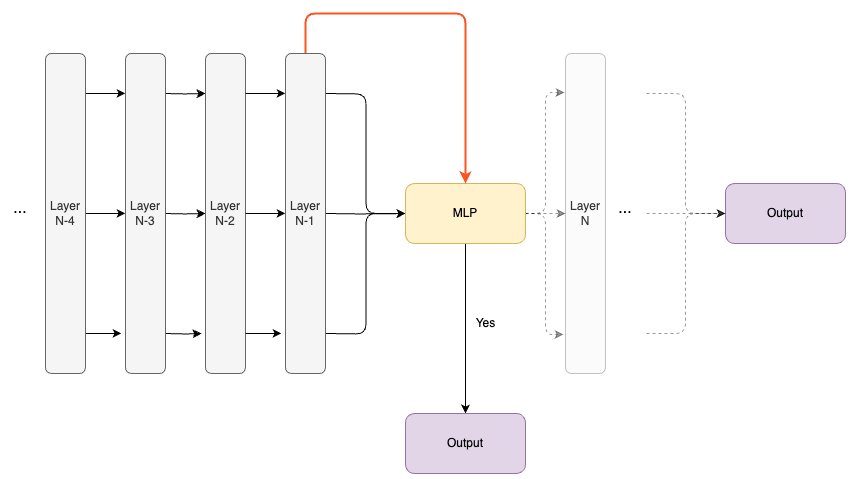

The diagram above was exported from draw.io. Its source (the exported page's mxGraphModel, read from the mxfile embedded in the PNG):
<mxGraphModel dx="984" dy="626" grid="1" gridSize="10" guides="1" tooltips="1" connect="1" arrows="1" fold="1" page="1" pageScale="1" pageWidth="827" pageHeight="1169" math="0" shadow="0">
  <root>
    <mxCell id="0" />
    <mxCell id="1" parent="0" />
    <mxCell id="QGGHK7eX1DcTlwTJZmHB-265" style="edgeStyle=orthogonalEdgeStyle;html=1;exitX=0.5;exitY=0;exitDx=0;exitDy=0;entryX=0.125;entryY=1;entryDx=0;entryDy=0;entryPerimeter=0;startArrow=none;startFill=0;endArrow=classic;endFill=1;" edge="1" parent="1" target="QGGHK7eX1DcTlwTJZmHB-268">
      <mxGeometry relative="1" as="geometry">
        <mxPoint x="200" y="200" as="sourcePoint" />
      </mxGeometry>
    </mxCell>
    <mxCell id="QGGHK7eX1DcTlwTJZmHB-266" style="edgeStyle=orthogonalEdgeStyle;html=1;exitX=0.5;exitY=0;exitDx=0;exitDy=0;entryX=0.5;entryY=1;entryDx=0;entryDy=0;startArrow=none;startFill=0;endArrow=classic;endFill=1;" edge="1" parent="1" target="QGGHK7eX1DcTlwTJZmHB-268">
      <mxGeometry relative="1" as="geometry">
        <mxPoint x="200" y="320" as="sourcePoint" />
      </mxGeometry>
    </mxCell>
    <mxCell id="QGGHK7eX1DcTlwTJZmHB-267" style="edgeStyle=orthogonalEdgeStyle;html=1;exitX=0.5;exitY=0;exitDx=0;exitDy=0;entryX=0.875;entryY=1.1;entryDx=0;entryDy=0;entryPerimeter=0;startArrow=none;startFill=0;endArrow=classic;endFill=1;" edge="1" parent="1" target="QGGHK7eX1DcTlwTJZmHB-268">
      <mxGeometry relative="1" as="geometry">
        <mxPoint x="200" y="440" as="sourcePoint" />
      </mxGeometry>
    </mxCell>
    <mxCell id="QGGHK7eX1DcTlwTJZmHB-268" value="Layer N-2" style="rounded=1;whiteSpace=wrap;html=1;direction=south;fillColor=#f5f5f5;fontColor=#333333;strokeColor=#666666;" vertex="1" parent="1">
      <mxGeometry x="240" y="160" width="40" height="320" as="geometry" />
    </mxCell>
    <mxCell id="QGGHK7eX1DcTlwTJZmHB-269" style="edgeStyle=orthogonalEdgeStyle;html=1;exitX=0.5;exitY=0;exitDx=0;exitDy=0;entryX=0;entryY=0.5;entryDx=0;entryDy=0;startArrow=none;startFill=0;endArrow=classic;endFill=1;" edge="1" parent="1" target="QGGHK7eX1DcTlwTJZmHB-276">
      <mxGeometry relative="1" as="geometry">
        <mxPoint x="360" y="200" as="sourcePoint" />
      </mxGeometry>
    </mxCell>
    <mxCell id="QGGHK7eX1DcTlwTJZmHB-270" style="edgeStyle=orthogonalEdgeStyle;html=1;exitX=0.5;exitY=0;exitDx=0;exitDy=0;entryX=0;entryY=0.5;entryDx=0;entryDy=0;startArrow=none;startFill=0;endArrow=classic;endFill=1;" edge="1" parent="1" target="QGGHK7eX1DcTlwTJZmHB-276">
      <mxGeometry relative="1" as="geometry">
        <mxPoint x="360" y="320" as="sourcePoint" />
      </mxGeometry>
    </mxCell>
    <mxCell id="QGGHK7eX1DcTlwTJZmHB-271" style="edgeStyle=orthogonalEdgeStyle;html=1;exitX=0.5;exitY=0;exitDx=0;exitDy=0;entryX=0;entryY=0.5;entryDx=0;entryDy=0;startArrow=none;startFill=0;endArrow=classic;endFill=1;" edge="1" parent="1" target="QGGHK7eX1DcTlwTJZmHB-276">
      <mxGeometry relative="1" as="geometry">
        <mxPoint x="360" y="440" as="sourcePoint" />
      </mxGeometry>
    </mxCell>
    <mxCell id="QGGHK7eX1DcTlwTJZmHB-272" style="edgeStyle=orthogonalEdgeStyle;html=1;exitX=1;exitY=0.5;exitDx=0;exitDy=0;startArrow=none;startFill=0;endArrow=classic;endFill=1;entryX=0.5;entryY=1;entryDx=0;entryDy=0;dashed=1;opacity=40;" edge="1" parent="1" source="QGGHK7eX1DcTlwTJZmHB-276" target="QGGHK7eX1DcTlwTJZmHB-277">
      <mxGeometry relative="1" as="geometry">
        <mxPoint x="450" y="340" as="targetPoint" />
      </mxGeometry>
    </mxCell>
    <mxCell id="QGGHK7eX1DcTlwTJZmHB-273" style="edgeStyle=orthogonalEdgeStyle;html=1;exitX=1;exitY=0.5;exitDx=0;exitDy=0;entryX=0.122;entryY=1.025;entryDx=0;entryDy=0;entryPerimeter=0;startArrow=none;startFill=0;endArrow=classic;endFill=1;dashed=1;opacity=40;" edge="1" parent="1" source="QGGHK7eX1DcTlwTJZmHB-276" target="QGGHK7eX1DcTlwTJZmHB-277">
      <mxGeometry relative="1" as="geometry" />
    </mxCell>
    <mxCell id="QGGHK7eX1DcTlwTJZmHB-274" style="edgeStyle=orthogonalEdgeStyle;html=1;exitX=1;exitY=0.5;exitDx=0;exitDy=0;entryX=0.878;entryY=1.05;entryDx=0;entryDy=0;entryPerimeter=0;startArrow=none;startFill=0;endArrow=classic;endFill=1;dashed=1;opacity=40;" edge="1" parent="1" source="QGGHK7eX1DcTlwTJZmHB-276" target="QGGHK7eX1DcTlwTJZmHB-277">
      <mxGeometry relative="1" as="geometry" />
    </mxCell>
    <mxCell id="QGGHK7eX1DcTlwTJZmHB-275" style="edgeStyle=orthogonalEdgeStyle;html=1;exitX=0.5;exitY=1;exitDx=0;exitDy=0;startArrow=none;startFill=0;endArrow=classic;endFill=1;" edge="1" parent="1" source="QGGHK7eX1DcTlwTJZmHB-276" target="QGGHK7eX1DcTlwTJZmHB-281">
      <mxGeometry relative="1" as="geometry" />
    </mxCell>
    <mxCell id="QGGHK7eX1DcTlwTJZmHB-276" value="MLP" style="rounded=1;whiteSpace=wrap;html=1;fillColor=#fff2cc;strokeColor=#d6b656;" vertex="1" parent="1">
      <mxGeometry x="440" y="290" width="120" height="60" as="geometry" />
    </mxCell>
    <mxCell id="QGGHK7eX1DcTlwTJZmHB-277" value="Layer N" style="rounded=1;whiteSpace=wrap;html=1;direction=south;fillColor=#f5f5f5;fontColor=#333333;strokeColor=#666666;opacity=40;" vertex="1" parent="1">
      <mxGeometry x="600" y="160" width="40" height="320" as="geometry" />
    </mxCell>
    <mxCell id="QGGHK7eX1DcTlwTJZmHB-278" style="edgeStyle=orthogonalEdgeStyle;html=1;exitX=0.5;exitY=0;exitDx=0;exitDy=0;entryX=0.125;entryY=1;entryDx=0;entryDy=0;entryPerimeter=0;startArrow=none;startFill=0;endArrow=classic;endFill=1;" edge="1" parent="1">
      <mxGeometry relative="1" as="geometry">
        <mxPoint x="280" y="199.8800000000001" as="sourcePoint" />
        <mxPoint x="320" y="199.8800000000001" as="targetPoint" />
      </mxGeometry>
    </mxCell>
    <mxCell id="QGGHK7eX1DcTlwTJZmHB-279" style="edgeStyle=orthogonalEdgeStyle;html=1;exitX=0.5;exitY=0;exitDx=0;exitDy=0;entryX=0.5;entryY=1;entryDx=0;entryDy=0;startArrow=none;startFill=0;endArrow=classic;endFill=1;" edge="1" parent="1">
      <mxGeometry relative="1" as="geometry">
        <mxPoint x="280" y="319.8800000000001" as="sourcePoint" />
        <mxPoint x="320" y="319.8800000000001" as="targetPoint" />
      </mxGeometry>
    </mxCell>
    <mxCell id="QGGHK7eX1DcTlwTJZmHB-280" style="edgeStyle=orthogonalEdgeStyle;html=1;exitX=0.5;exitY=0;exitDx=0;exitDy=0;entryX=0.875;entryY=1.1;entryDx=0;entryDy=0;entryPerimeter=0;startArrow=none;startFill=0;endArrow=classic;endFill=1;" edge="1" parent="1">
      <mxGeometry relative="1" as="geometry">
        <mxPoint x="280" y="439.8800000000001" as="sourcePoint" />
        <mxPoint x="316" y="439.8800000000001" as="targetPoint" />
      </mxGeometry>
    </mxCell>
    <mxCell id="QGGHK7eX1DcTlwTJZmHB-281" value="Output" style="rounded=1;whiteSpace=wrap;html=1;fillColor=#e1d5e7;strokeColor=#9673a6;" vertex="1" parent="1">
      <mxGeometry x="440" y="520" width="120" height="60" as="geometry" />
    </mxCell>
    <mxCell id="QGGHK7eX1DcTlwTJZmHB-282" value="&lt;font style=&quot;font-size: 16px;&quot;&gt;...&lt;/font&gt;" style="text;html=1;strokeColor=none;fillColor=none;align=center;verticalAlign=middle;whiteSpace=wrap;rounded=0;opacity=40;" vertex="1" parent="1">
      <mxGeometry x="645" y="300" width="30" height="30" as="geometry" />
    </mxCell>
    <mxCell id="QGGHK7eX1DcTlwTJZmHB-283" style="edgeStyle=orthogonalEdgeStyle;html=1;exitX=0.5;exitY=0;exitDx=0;exitDy=0;entryX=0.125;entryY=1;entryDx=0;entryDy=0;entryPerimeter=0;startArrow=none;startFill=0;endArrow=classic;endFill=1;" edge="1" parent="1">
      <mxGeometry relative="1" as="geometry">
        <mxPoint x="120" y="199.8800000000001" as="sourcePoint" />
        <mxPoint x="160" y="199.8800000000001" as="targetPoint" />
      </mxGeometry>
    </mxCell>
    <mxCell id="QGGHK7eX1DcTlwTJZmHB-284" style="edgeStyle=orthogonalEdgeStyle;html=1;exitX=0.5;exitY=0;exitDx=0;exitDy=0;entryX=0.5;entryY=1;entryDx=0;entryDy=0;startArrow=none;startFill=0;endArrow=classic;endFill=1;" edge="1" parent="1">
      <mxGeometry relative="1" as="geometry">
        <mxPoint x="120" y="319.8800000000001" as="sourcePoint" />
        <mxPoint x="160" y="319.8800000000001" as="targetPoint" />
      </mxGeometry>
    </mxCell>
    <mxCell id="QGGHK7eX1DcTlwTJZmHB-285" style="edgeStyle=orthogonalEdgeStyle;html=1;exitX=0.5;exitY=0;exitDx=0;exitDy=0;entryX=0.875;entryY=1.1;entryDx=0;entryDy=0;entryPerimeter=0;startArrow=none;startFill=0;endArrow=classic;endFill=1;" edge="1" parent="1">
      <mxGeometry relative="1" as="geometry">
        <mxPoint x="120" y="439.8800000000001" as="sourcePoint" />
        <mxPoint x="156" y="439.8800000000001" as="targetPoint" />
      </mxGeometry>
    </mxCell>
    <mxCell id="QGGHK7eX1DcTlwTJZmHB-286" value="" style="edgeStyle=orthogonalEdgeStyle;html=1;exitX=0.5;exitY=1;exitDx=0;exitDy=0;strokeColor=#FF531F;strokeWidth=2;endArrow=none;" edge="1" parent="1" target="QGGHK7eX1DcTlwTJZmHB-287">
      <mxGeometry relative="1" as="geometry">
        <mxPoint x="160" y="440" as="sourcePoint" />
        <mxPoint x="500" y="290" as="targetPoint" />
        <Array as="points">
          <mxPoint x="180" y="440" />
        </Array>
      </mxGeometry>
    </mxCell>
    <mxCell id="QGGHK7eX1DcTlwTJZmHB-287" value="&lt;b&gt;&lt;i&gt;H&lt;/i&gt;&lt;/b&gt;&lt;sup&gt;1&lt;/sup&gt;" style="rounded=1;whiteSpace=wrap;html=1;direction=south;fillColor=#fff2cc;strokeColor=#d6b656;" vertex="1" parent="1">
      <mxGeometry x="160" y="160" width="40" height="320" as="geometry" />
    </mxCell>
    <mxCell id="QGGHK7eX1DcTlwTJZmHB-288" value="&lt;i style=&quot;&quot;&gt;&lt;b&gt;H&lt;/b&gt;&lt;span style=&quot;font-size: 10px;&quot;&gt;&lt;sup style=&quot;&quot;&gt;2&lt;/sup&gt;&lt;/span&gt;&lt;/i&gt;" style="rounded=1;whiteSpace=wrap;html=1;direction=south;fillColor=#fff2cc;strokeColor=#d6b656;" vertex="1" parent="1">
      <mxGeometry x="320" y="160" width="40" height="320" as="geometry" />
    </mxCell>
    <mxCell id="QGGHK7eX1DcTlwTJZmHB-289" value="Layer N-3" style="rounded=1;whiteSpace=wrap;html=1;direction=south;fillColor=#f5f5f5;fontColor=#333333;strokeColor=#666666;" vertex="1" parent="1">
      <mxGeometry x="160" y="160" width="40" height="320" as="geometry" />
    </mxCell>
    <mxCell id="QGGHK7eX1DcTlwTJZmHB-290" style="edgeStyle=orthogonalEdgeStyle;html=1;entryX=0.5;entryY=0;entryDx=0;entryDy=0;strokeColor=#FF531F;strokeWidth=2;" edge="1" parent="1" source="QGGHK7eX1DcTlwTJZmHB-291" target="QGGHK7eX1DcTlwTJZmHB-276">
      <mxGeometry relative="1" as="geometry">
        <Array as="points">
          <mxPoint x="340" y="120" />
          <mxPoint x="500" y="120" />
        </Array>
      </mxGeometry>
    </mxCell>
    <mxCell id="QGGHK7eX1DcTlwTJZmHB-291" value="Layer N-1" style="rounded=1;whiteSpace=wrap;html=1;direction=south;fillColor=#f5f5f5;fontColor=#333333;strokeColor=#666666;" vertex="1" parent="1">
      <mxGeometry x="320" y="160" width="40" height="320" as="geometry" />
    </mxCell>
    <mxCell id="QGGHK7eX1DcTlwTJZmHB-292" value="Yes" style="text;html=1;align=center;verticalAlign=middle;resizable=0;points=[];autosize=1;strokeColor=none;fillColor=none;opacity=40;" vertex="1" parent="1">
      <mxGeometry x="500" y="415" width="40" height="30" as="geometry" />
    </mxCell>
    <mxCell id="QGGHK7eX1DcTlwTJZmHB-293" value="Layer N-4" style="rounded=1;whiteSpace=wrap;html=1;direction=south;fillColor=#f5f5f5;fontColor=#333333;strokeColor=#666666;" vertex="1" parent="1">
      <mxGeometry x="80" y="160" width="40" height="320" as="geometry" />
    </mxCell>
    <mxCell id="QGGHK7eX1DcTlwTJZmHB-294" value="&lt;font style=&quot;font-size: 16px;&quot;&gt;...&lt;/font&gt;" style="text;html=1;strokeColor=none;fillColor=none;align=center;verticalAlign=middle;whiteSpace=wrap;rounded=0;opacity=40;" vertex="1" parent="1">
      <mxGeometry x="40" y="300" width="30" height="30" as="geometry" />
    </mxCell>
    <mxCell id="QGGHK7eX1DcTlwTJZmHB-295" value="Output" style="rounded=1;whiteSpace=wrap;html=1;fillColor=#e1d5e7;strokeColor=#9673a6;" vertex="1" parent="1">
      <mxGeometry x="760" y="290" width="120" height="60" as="geometry" />
    </mxCell>
    <mxCell id="QGGHK7eX1DcTlwTJZmHB-296" style="edgeStyle=orthogonalEdgeStyle;html=1;exitX=0.5;exitY=0;exitDx=0;exitDy=0;entryX=0;entryY=0.5;entryDx=0;entryDy=0;fontSize=16;startArrow=none;startFill=0;endArrow=classic;endFill=1;dashed=1;opacity=40;" edge="1" parent="1">
      <mxGeometry relative="1" as="geometry">
        <mxPoint x="681" y="200" as="sourcePoint" />
        <mxPoint x="760" y="320" as="targetPoint" />
        <Array as="points">
          <mxPoint x="720" y="200" />
          <mxPoint x="720" y="320" />
        </Array>
      </mxGeometry>
    </mxCell>
    <mxCell id="QGGHK7eX1DcTlwTJZmHB-297" style="edgeStyle=orthogonalEdgeStyle;html=1;entryX=0;entryY=0.5;entryDx=0;entryDy=0;fontSize=16;startArrow=none;startFill=0;endArrow=classic;endFill=1;dashed=1;opacity=40;" edge="1" parent="1">
      <mxGeometry relative="1" as="geometry">
        <mxPoint x="681" y="320" as="sourcePoint" />
        <mxPoint x="760" y="320" as="targetPoint" />
      </mxGeometry>
    </mxCell>
    <mxCell id="QGGHK7eX1DcTlwTJZmHB-298" style="edgeStyle=orthogonalEdgeStyle;html=1;exitX=0.5;exitY=0;exitDx=0;exitDy=0;entryX=0;entryY=0.5;entryDx=0;entryDy=0;fontSize=16;startArrow=none;startFill=0;endArrow=classic;endFill=1;dashed=1;opacity=40;" edge="1" parent="1">
      <mxGeometry relative="1" as="geometry">
        <mxPoint x="681" y="440" as="sourcePoint" />
        <mxPoint x="760" y="320" as="targetPoint" />
        <Array as="points">
          <mxPoint x="720" y="440" />
          <mxPoint x="720" y="320" />
        </Array>
      </mxGeometry>
    </mxCell>
  </root>
</mxGraphModel>